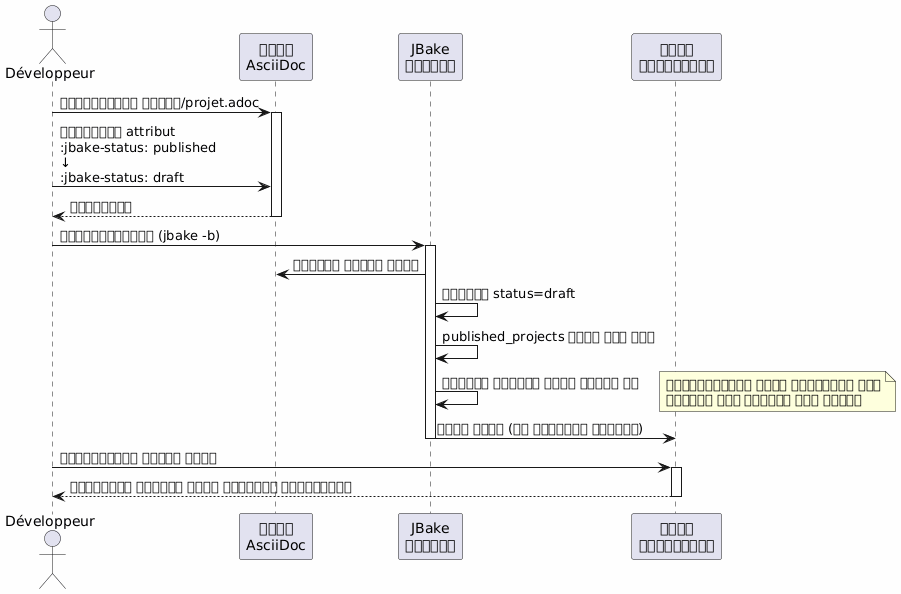

The diagram above was rendered by PlantUML. Its source (embedded in the PNG):
@startuml
skinparam backgroundColor #FEFEFE
actor Développeur as dev
participant "ফাইল\nAsciiDoc" as file
participant "JBake\nইঞ্জিন" as jbake
participant "সাইট\nস্ট্যাটিক" as site

dev -> file : পোর্টফোলিও খুলুন/projet.adoc
activate file

dev -> file : পরিবর্তন attribut\n:jbake-status: published\n↓\n:jbake-status: draft

file --> dev : সুরক্ষিত
deactivate file

dev -> jbake : পুনর্নির্মাণ (jbake -b)
activate jbake
jbake -> file : ফাইলকে পার্স করুন
jbake -> jbake : সন্ধান status=draft
jbake -> jbake : published_projects থেকে বাদ দিন
jbake -> jbake : পাবলিক পৃষ্ঠা তৈরি করবেন না
note right
প্রোজেক্টটি এখনও বিদ্যমান আছে
কিন্তু এটি প্রকাশ করা হয়নি
end note
jbake -> site : সাইট তৈরি (এই প্রকল্প ছাড়াই)
deactivate jbake

dev -> site : পোর্টফোলিও যাচাই করুন
activate site
site --> dev : প্রকাশিত তালিকা থেকে প্রকল্প অনুপস্থিত
deactivate site
@enduml